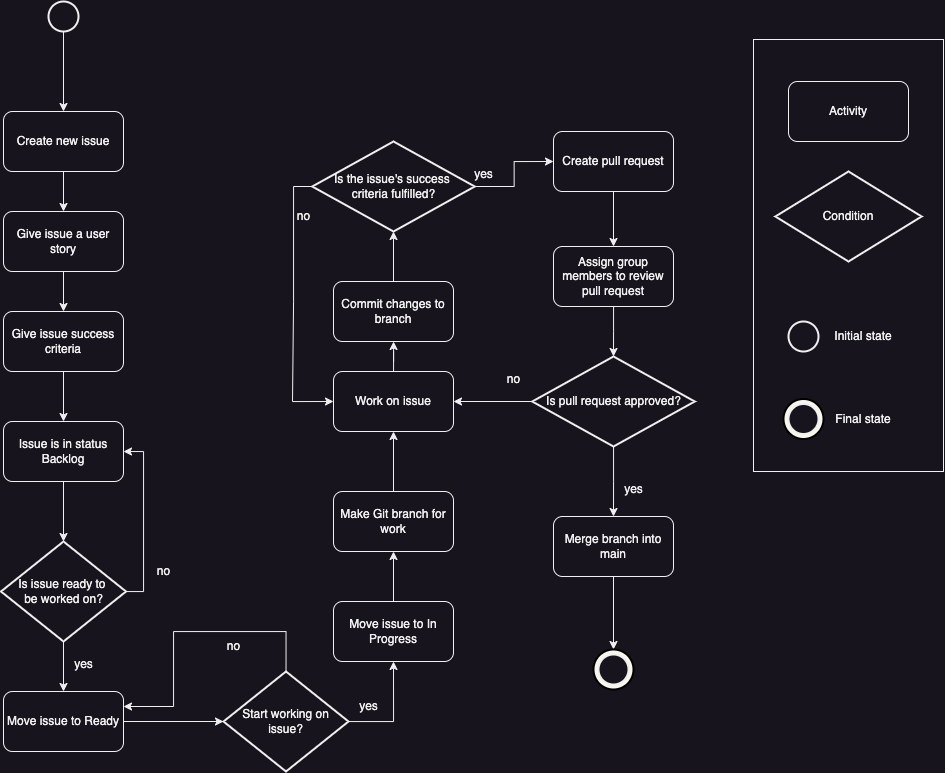

The diagram above was exported from draw.io. Its source (the exported page's mxGraphModel, read from the mxfile embedded in the PNG):
<mxGraphModel dx="1405" dy="873" grid="1" gridSize="10" guides="1" tooltips="1" connect="1" arrows="1" fold="1" page="1" pageScale="1" pageWidth="827" pageHeight="1169" math="0" shadow="0">
  <root>
    <mxCell id="WIyWlLk6GJQsqaUBKTNV-0" />
    <mxCell id="WIyWlLk6GJQsqaUBKTNV-1" parent="WIyWlLk6GJQsqaUBKTNV-0" />
    <mxCell id="WE9RbeKmWWLNKagedYsp-73" value="" style="rounded=0;whiteSpace=wrap;html=1;fillColor=none;" parent="WIyWlLk6GJQsqaUBKTNV-1" vertex="1">
      <mxGeometry x="870" y="68" width="190" height="432" as="geometry" />
    </mxCell>
    <mxCell id="WE9RbeKmWWLNKagedYsp-13" style="edgeStyle=orthogonalEdgeStyle;rounded=0;orthogonalLoop=1;jettySize=auto;html=1;entryX=0.5;entryY=0;entryDx=0;entryDy=0;" parent="WIyWlLk6GJQsqaUBKTNV-1" source="WE9RbeKmWWLNKagedYsp-0" target="WE9RbeKmWWLNKagedYsp-1" edge="1">
      <mxGeometry relative="1" as="geometry" />
    </mxCell>
    <mxCell id="WE9RbeKmWWLNKagedYsp-0" value="" style="strokeWidth=2;html=1;shape=mxgraph.flowchart.start_2;whiteSpace=wrap;" parent="WIyWlLk6GJQsqaUBKTNV-1" vertex="1">
      <mxGeometry x="165" y="30" width="30" height="30" as="geometry" />
    </mxCell>
    <mxCell id="WE9RbeKmWWLNKagedYsp-3" style="edgeStyle=orthogonalEdgeStyle;rounded=0;orthogonalLoop=1;jettySize=auto;html=1;" parent="WIyWlLk6GJQsqaUBKTNV-1" source="WE9RbeKmWWLNKagedYsp-1" target="WE9RbeKmWWLNKagedYsp-2" edge="1">
      <mxGeometry relative="1" as="geometry" />
    </mxCell>
    <mxCell id="WE9RbeKmWWLNKagedYsp-1" value="Create new issue" style="rounded=1;whiteSpace=wrap;html=1;" parent="WIyWlLk6GJQsqaUBKTNV-1" vertex="1">
      <mxGeometry x="120" y="140" width="120" height="60" as="geometry" />
    </mxCell>
    <mxCell id="WE9RbeKmWWLNKagedYsp-7" style="edgeStyle=orthogonalEdgeStyle;rounded=0;orthogonalLoop=1;jettySize=auto;html=1;" parent="WIyWlLk6GJQsqaUBKTNV-1" source="WE9RbeKmWWLNKagedYsp-2" target="WE9RbeKmWWLNKagedYsp-6" edge="1">
      <mxGeometry relative="1" as="geometry" />
    </mxCell>
    <mxCell id="WE9RbeKmWWLNKagedYsp-2" value="Give issue a user story" style="rounded=1;whiteSpace=wrap;html=1;" parent="WIyWlLk6GJQsqaUBKTNV-1" vertex="1">
      <mxGeometry x="120" y="240" width="120" height="60" as="geometry" />
    </mxCell>
    <mxCell id="WE9RbeKmWWLNKagedYsp-17" style="edgeStyle=orthogonalEdgeStyle;rounded=0;orthogonalLoop=1;jettySize=auto;html=1;" parent="WIyWlLk6GJQsqaUBKTNV-1" source="WE9RbeKmWWLNKagedYsp-6" target="WE9RbeKmWWLNKagedYsp-16" edge="1">
      <mxGeometry relative="1" as="geometry" />
    </mxCell>
    <mxCell id="WE9RbeKmWWLNKagedYsp-6" value="Give issue success criteria" style="rounded=1;whiteSpace=wrap;html=1;" parent="WIyWlLk6GJQsqaUBKTNV-1" vertex="1">
      <mxGeometry x="120" y="340" width="120" height="60" as="geometry" />
    </mxCell>
    <mxCell id="WE9RbeKmWWLNKagedYsp-19" style="edgeStyle=orthogonalEdgeStyle;rounded=0;orthogonalLoop=1;jettySize=auto;html=1;entryX=1;entryY=0.5;entryDx=0;entryDy=0;" parent="WIyWlLk6GJQsqaUBKTNV-1" source="WE9RbeKmWWLNKagedYsp-14" target="WE9RbeKmWWLNKagedYsp-16" edge="1">
      <mxGeometry relative="1" as="geometry">
        <Array as="points">
          <mxPoint x="260" y="620" />
          <mxPoint x="260" y="480" />
        </Array>
      </mxGeometry>
    </mxCell>
    <mxCell id="WE9RbeKmWWLNKagedYsp-24" style="edgeStyle=orthogonalEdgeStyle;rounded=0;orthogonalLoop=1;jettySize=auto;html=1;entryX=0.5;entryY=0;entryDx=0;entryDy=0;" parent="WIyWlLk6GJQsqaUBKTNV-1" source="WE9RbeKmWWLNKagedYsp-14" target="WE9RbeKmWWLNKagedYsp-23" edge="1">
      <mxGeometry relative="1" as="geometry" />
    </mxCell>
    <mxCell id="WE9RbeKmWWLNKagedYsp-14" value="&lt;div&gt;Is issue ready to&amp;nbsp;&lt;/div&gt;&lt;div&gt;be worked on?&lt;/div&gt;" style="strokeWidth=2;html=1;shape=mxgraph.flowchart.decision;whiteSpace=wrap;" parent="WIyWlLk6GJQsqaUBKTNV-1" vertex="1">
      <mxGeometry x="117.5" y="570" width="125" height="100" as="geometry" />
    </mxCell>
    <mxCell id="WE9RbeKmWWLNKagedYsp-16" value="Issue is in status Backlog" style="rounded=1;whiteSpace=wrap;html=1;" parent="WIyWlLk6GJQsqaUBKTNV-1" vertex="1">
      <mxGeometry x="120" y="450" width="120" height="60" as="geometry" />
    </mxCell>
    <mxCell id="WE9RbeKmWWLNKagedYsp-18" style="edgeStyle=orthogonalEdgeStyle;rounded=0;orthogonalLoop=1;jettySize=auto;html=1;entryX=0.5;entryY=0;entryDx=0;entryDy=0;entryPerimeter=0;" parent="WIyWlLk6GJQsqaUBKTNV-1" source="WE9RbeKmWWLNKagedYsp-16" target="WE9RbeKmWWLNKagedYsp-14" edge="1">
      <mxGeometry relative="1" as="geometry" />
    </mxCell>
    <mxCell id="WE9RbeKmWWLNKagedYsp-20" value="no" style="text;html=1;align=center;verticalAlign=middle;resizable=0;points=[];autosize=1;strokeColor=none;fillColor=none;" parent="WIyWlLk6GJQsqaUBKTNV-1" vertex="1">
      <mxGeometry x="260" y="585" width="40" height="30" as="geometry" />
    </mxCell>
    <mxCell id="WE9RbeKmWWLNKagedYsp-23" value="Move issue to Ready" style="rounded=1;whiteSpace=wrap;html=1;" parent="WIyWlLk6GJQsqaUBKTNV-1" vertex="1">
      <mxGeometry x="120" y="720" width="120" height="60" as="geometry" />
    </mxCell>
    <mxCell id="WE9RbeKmWWLNKagedYsp-26" value="yes" style="text;html=1;align=center;verticalAlign=middle;resizable=0;points=[];autosize=1;strokeColor=none;fillColor=none;" parent="WIyWlLk6GJQsqaUBKTNV-1" vertex="1">
      <mxGeometry x="180" y="678" width="40" height="30" as="geometry" />
    </mxCell>
    <mxCell id="WE9RbeKmWWLNKagedYsp-32" style="edgeStyle=orthogonalEdgeStyle;rounded=0;orthogonalLoop=1;jettySize=auto;html=1;entryX=1;entryY=0.25;entryDx=0;entryDy=0;" parent="WIyWlLk6GJQsqaUBKTNV-1" source="WE9RbeKmWWLNKagedYsp-29" target="WE9RbeKmWWLNKagedYsp-23" edge="1">
      <mxGeometry relative="1" as="geometry">
        <Array as="points">
          <mxPoint x="403" y="660" />
          <mxPoint x="290" y="660" />
          <mxPoint x="290" y="735" />
        </Array>
      </mxGeometry>
    </mxCell>
    <mxCell id="WE9RbeKmWWLNKagedYsp-36" style="edgeStyle=orthogonalEdgeStyle;rounded=0;orthogonalLoop=1;jettySize=auto;html=1;entryX=0.5;entryY=1;entryDx=0;entryDy=0;" parent="WIyWlLk6GJQsqaUBKTNV-1" source="WE9RbeKmWWLNKagedYsp-29" target="WE9RbeKmWWLNKagedYsp-35" edge="1">
      <mxGeometry relative="1" as="geometry">
        <Array as="points">
          <mxPoint x="510" y="750" />
        </Array>
      </mxGeometry>
    </mxCell>
    <mxCell id="WE9RbeKmWWLNKagedYsp-29" value="Start working on issue?" style="strokeWidth=2;html=1;shape=mxgraph.flowchart.decision;whiteSpace=wrap;" parent="WIyWlLk6GJQsqaUBKTNV-1" vertex="1">
      <mxGeometry x="340" y="700" width="125" height="100" as="geometry" />
    </mxCell>
    <mxCell id="WE9RbeKmWWLNKagedYsp-30" style="edgeStyle=orthogonalEdgeStyle;rounded=0;orthogonalLoop=1;jettySize=auto;html=1;entryX=0;entryY=0.5;entryDx=0;entryDy=0;entryPerimeter=0;" parent="WIyWlLk6GJQsqaUBKTNV-1" source="WE9RbeKmWWLNKagedYsp-23" target="WE9RbeKmWWLNKagedYsp-29" edge="1">
      <mxGeometry relative="1" as="geometry" />
    </mxCell>
    <mxCell id="WE9RbeKmWWLNKagedYsp-31" value="no" style="text;html=1;align=center;verticalAlign=middle;resizable=0;points=[];autosize=1;strokeColor=none;fillColor=none;" parent="WIyWlLk6GJQsqaUBKTNV-1" vertex="1">
      <mxGeometry x="330" y="660" width="40" height="30" as="geometry" />
    </mxCell>
    <mxCell id="WE9RbeKmWWLNKagedYsp-38" style="edgeStyle=orthogonalEdgeStyle;rounded=0;orthogonalLoop=1;jettySize=auto;html=1;" parent="WIyWlLk6GJQsqaUBKTNV-1" source="WE9RbeKmWWLNKagedYsp-35" target="WE9RbeKmWWLNKagedYsp-37" edge="1">
      <mxGeometry relative="1" as="geometry" />
    </mxCell>
    <mxCell id="WE9RbeKmWWLNKagedYsp-35" value="Move issue to In Progress" style="rounded=1;whiteSpace=wrap;html=1;" parent="WIyWlLk6GJQsqaUBKTNV-1" vertex="1">
      <mxGeometry x="450" y="630" width="120" height="60" as="geometry" />
    </mxCell>
    <mxCell id="XPdTD1zhnmzniD1Hm851-0" style="edgeStyle=orthogonalEdgeStyle;rounded=0;orthogonalLoop=1;jettySize=auto;html=1;exitX=0.5;exitY=0;exitDx=0;exitDy=0;entryX=0.5;entryY=1;entryDx=0;entryDy=0;" edge="1" parent="WIyWlLk6GJQsqaUBKTNV-1" source="WE9RbeKmWWLNKagedYsp-37" target="WE9RbeKmWWLNKagedYsp-42">
      <mxGeometry relative="1" as="geometry" />
    </mxCell>
    <mxCell id="WE9RbeKmWWLNKagedYsp-37" value="Make Git branch for work" style="rounded=1;whiteSpace=wrap;html=1;" parent="WIyWlLk6GJQsqaUBKTNV-1" vertex="1">
      <mxGeometry x="450" y="520" width="120" height="60" as="geometry" />
    </mxCell>
    <mxCell id="WE9RbeKmWWLNKagedYsp-41" value="yes" style="text;html=1;align=center;verticalAlign=middle;resizable=0;points=[];autosize=1;strokeColor=none;fillColor=none;" parent="WIyWlLk6GJQsqaUBKTNV-1" vertex="1">
      <mxGeometry x="465" y="720" width="40" height="30" as="geometry" />
    </mxCell>
    <mxCell id="WE9RbeKmWWLNKagedYsp-45" style="edgeStyle=orthogonalEdgeStyle;rounded=0;orthogonalLoop=1;jettySize=auto;html=1;" parent="WIyWlLk6GJQsqaUBKTNV-1" source="WE9RbeKmWWLNKagedYsp-42" target="WE9RbeKmWWLNKagedYsp-44" edge="1">
      <mxGeometry relative="1" as="geometry" />
    </mxCell>
    <mxCell id="WE9RbeKmWWLNKagedYsp-42" value="Work on issue" style="rounded=1;whiteSpace=wrap;html=1;" parent="WIyWlLk6GJQsqaUBKTNV-1" vertex="1">
      <mxGeometry x="450" y="400" width="120" height="60" as="geometry" />
    </mxCell>
    <mxCell id="WE9RbeKmWWLNKagedYsp-44" value="Commit changes to branch" style="rounded=1;whiteSpace=wrap;html=1;" parent="WIyWlLk6GJQsqaUBKTNV-1" vertex="1">
      <mxGeometry x="450" y="310" width="120" height="60" as="geometry" />
    </mxCell>
    <mxCell id="WE9RbeKmWWLNKagedYsp-50" style="edgeStyle=orthogonalEdgeStyle;rounded=0;orthogonalLoop=1;jettySize=auto;html=1;entryX=0;entryY=0.5;entryDx=0;entryDy=0;" parent="WIyWlLk6GJQsqaUBKTNV-1" source="WE9RbeKmWWLNKagedYsp-48" target="WE9RbeKmWWLNKagedYsp-42" edge="1">
      <mxGeometry relative="1" as="geometry">
        <Array as="points">
          <mxPoint x="410" y="215" />
          <mxPoint x="410" y="330" />
          <mxPoint x="409" y="430" />
        </Array>
      </mxGeometry>
    </mxCell>
    <mxCell id="WE9RbeKmWWLNKagedYsp-55" style="edgeStyle=orthogonalEdgeStyle;rounded=0;orthogonalLoop=1;jettySize=auto;html=1;entryX=0;entryY=0.5;entryDx=0;entryDy=0;exitX=1;exitY=0.5;exitDx=0;exitDy=0;exitPerimeter=0;" parent="WIyWlLk6GJQsqaUBKTNV-1" source="WE9RbeKmWWLNKagedYsp-48" target="WE9RbeKmWWLNKagedYsp-54" edge="1">
      <mxGeometry relative="1" as="geometry">
        <mxPoint x="591.25" y="280" as="sourcePoint" />
      </mxGeometry>
    </mxCell>
    <mxCell id="WE9RbeKmWWLNKagedYsp-48" value="&lt;div&gt;Is the issue's success&amp;nbsp;&lt;/div&gt;&lt;div&gt;criteria fulfilled?&lt;/div&gt;" style="strokeWidth=2;html=1;shape=mxgraph.flowchart.decision;whiteSpace=wrap;" parent="WIyWlLk6GJQsqaUBKTNV-1" vertex="1">
      <mxGeometry x="428.75" y="170" width="162.5" height="90" as="geometry" />
    </mxCell>
    <mxCell id="WE9RbeKmWWLNKagedYsp-49" style="edgeStyle=orthogonalEdgeStyle;rounded=0;orthogonalLoop=1;jettySize=auto;html=1;entryX=0.5;entryY=1;entryDx=0;entryDy=0;entryPerimeter=0;" parent="WIyWlLk6GJQsqaUBKTNV-1" source="WE9RbeKmWWLNKagedYsp-44" target="WE9RbeKmWWLNKagedYsp-48" edge="1">
      <mxGeometry relative="1" as="geometry" />
    </mxCell>
    <mxCell id="WE9RbeKmWWLNKagedYsp-51" value="no" style="text;html=1;align=center;verticalAlign=middle;resizable=0;points=[];autosize=1;strokeColor=none;fillColor=none;" parent="WIyWlLk6GJQsqaUBKTNV-1" vertex="1">
      <mxGeometry x="400" y="230" width="40" height="30" as="geometry" />
    </mxCell>
    <mxCell id="WE9RbeKmWWLNKagedYsp-58" style="edgeStyle=orthogonalEdgeStyle;rounded=0;orthogonalLoop=1;jettySize=auto;html=1;" parent="WIyWlLk6GJQsqaUBKTNV-1" source="WE9RbeKmWWLNKagedYsp-54" target="WE9RbeKmWWLNKagedYsp-57" edge="1">
      <mxGeometry relative="1" as="geometry" />
    </mxCell>
    <mxCell id="WE9RbeKmWWLNKagedYsp-54" value="Create pull request" style="rounded=1;whiteSpace=wrap;html=1;" parent="WIyWlLk6GJQsqaUBKTNV-1" vertex="1">
      <mxGeometry x="670" y="160" width="120" height="60" as="geometry" />
    </mxCell>
    <mxCell id="WE9RbeKmWWLNKagedYsp-56" value="yes" style="text;html=1;align=center;verticalAlign=middle;resizable=0;points=[];autosize=1;strokeColor=none;fillColor=none;" parent="WIyWlLk6GJQsqaUBKTNV-1" vertex="1">
      <mxGeometry x="580" y="188" width="40" height="30" as="geometry" />
    </mxCell>
    <mxCell id="WE9RbeKmWWLNKagedYsp-60" style="edgeStyle=orthogonalEdgeStyle;rounded=0;orthogonalLoop=1;jettySize=auto;html=1;" parent="WIyWlLk6GJQsqaUBKTNV-1" source="WE9RbeKmWWLNKagedYsp-57" edge="1">
      <mxGeometry relative="1" as="geometry">
        <mxPoint x="730" y="385" as="targetPoint" />
      </mxGeometry>
    </mxCell>
    <mxCell id="WE9RbeKmWWLNKagedYsp-57" value="Assign group members to review pull request" style="rounded=1;whiteSpace=wrap;html=1;" parent="WIyWlLk6GJQsqaUBKTNV-1" vertex="1">
      <mxGeometry x="670" y="275" width="120" height="60" as="geometry" />
    </mxCell>
    <mxCell id="WE9RbeKmWWLNKagedYsp-62" style="edgeStyle=orthogonalEdgeStyle;rounded=0;orthogonalLoop=1;jettySize=auto;html=1;" parent="WIyWlLk6GJQsqaUBKTNV-1" source="WE9RbeKmWWLNKagedYsp-61" target="WE9RbeKmWWLNKagedYsp-42" edge="1">
      <mxGeometry relative="1" as="geometry" />
    </mxCell>
    <mxCell id="WE9RbeKmWWLNKagedYsp-68" style="edgeStyle=orthogonalEdgeStyle;rounded=0;orthogonalLoop=1;jettySize=auto;html=1;entryX=0.5;entryY=0;entryDx=0;entryDy=0;" parent="WIyWlLk6GJQsqaUBKTNV-1" source="WE9RbeKmWWLNKagedYsp-61" target="WE9RbeKmWWLNKagedYsp-67" edge="1">
      <mxGeometry relative="1" as="geometry" />
    </mxCell>
    <mxCell id="WE9RbeKmWWLNKagedYsp-61" value="Is pull request approved?" style="strokeWidth=2;html=1;shape=mxgraph.flowchart.decision;whiteSpace=wrap;" parent="WIyWlLk6GJQsqaUBKTNV-1" vertex="1">
      <mxGeometry x="648.75" y="385" width="162.5" height="90" as="geometry" />
    </mxCell>
    <mxCell id="WE9RbeKmWWLNKagedYsp-63" value="no" style="text;html=1;align=center;verticalAlign=middle;resizable=0;points=[];autosize=1;strokeColor=none;fillColor=none;" parent="WIyWlLk6GJQsqaUBKTNV-1" vertex="1">
      <mxGeometry x="610" y="393" width="40" height="30" as="geometry" />
    </mxCell>
    <mxCell id="WE9RbeKmWWLNKagedYsp-67" value="Merge branch into main" style="rounded=1;whiteSpace=wrap;html=1;" parent="WIyWlLk6GJQsqaUBKTNV-1" vertex="1">
      <mxGeometry x="670" y="545" width="120" height="60" as="geometry" />
    </mxCell>
    <mxCell id="WE9RbeKmWWLNKagedYsp-69" value="yes" style="text;html=1;align=center;verticalAlign=middle;resizable=0;points=[];autosize=1;strokeColor=none;fillColor=none;" parent="WIyWlLk6GJQsqaUBKTNV-1" vertex="1">
      <mxGeometry x="730" y="503" width="40" height="30" as="geometry" />
    </mxCell>
    <mxCell id="WE9RbeKmWWLNKagedYsp-71" style="edgeStyle=orthogonalEdgeStyle;rounded=0;orthogonalLoop=1;jettySize=auto;html=1;entryX=0.5;entryY=0;entryDx=0;entryDy=0;entryPerimeter=0;" parent="WIyWlLk6GJQsqaUBKTNV-1" source="WE9RbeKmWWLNKagedYsp-67" target="XPdTD1zhnmzniD1Hm851-1" edge="1">
      <mxGeometry relative="1" as="geometry">
        <mxPoint x="730" y="675" as="targetPoint" />
      </mxGeometry>
    </mxCell>
    <mxCell id="WE9RbeKmWWLNKagedYsp-74" value="Activity" style="rounded=1;whiteSpace=wrap;html=1;" parent="WIyWlLk6GJQsqaUBKTNV-1" vertex="1">
      <mxGeometry x="905" y="110" width="120" height="60" as="geometry" />
    </mxCell>
    <mxCell id="WE9RbeKmWWLNKagedYsp-75" value="Condition" style="strokeWidth=2;html=1;shape=mxgraph.flowchart.decision;whiteSpace=wrap;" parent="WIyWlLk6GJQsqaUBKTNV-1" vertex="1">
      <mxGeometry x="891.88" y="200" width="146.25" height="90" as="geometry" />
    </mxCell>
    <mxCell id="WE9RbeKmWWLNKagedYsp-76" value="" style="strokeWidth=2;html=1;shape=mxgraph.flowchart.start_2;whiteSpace=wrap;" parent="WIyWlLk6GJQsqaUBKTNV-1" vertex="1">
      <mxGeometry x="905" y="350" width="30" height="30" as="geometry" />
    </mxCell>
    <mxCell id="WE9RbeKmWWLNKagedYsp-79" value="Initial state" style="text;html=1;strokeColor=none;fillColor=none;align=center;verticalAlign=middle;whiteSpace=wrap;rounded=0;" parent="WIyWlLk6GJQsqaUBKTNV-1" vertex="1">
      <mxGeometry x="950" y="350" width="60" height="30" as="geometry" />
    </mxCell>
    <mxCell id="WE9RbeKmWWLNKagedYsp-80" value="Final state" style="text;html=1;strokeColor=none;fillColor=none;align=center;verticalAlign=middle;whiteSpace=wrap;rounded=0;" parent="WIyWlLk6GJQsqaUBKTNV-1" vertex="1">
      <mxGeometry x="950" y="432.5" width="60" height="30" as="geometry" />
    </mxCell>
    <mxCell id="XPdTD1zhnmzniD1Hm851-1" value="" style="strokeWidth=2;html=1;shape=mxgraph.flowchart.start_2;whiteSpace=wrap;fillColor=#f9f7ed;strokeColor=#000000;" vertex="1" parent="WIyWlLk6GJQsqaUBKTNV-1">
      <mxGeometry x="710" y="678" width="40" height="40" as="geometry" />
    </mxCell>
    <mxCell id="XPdTD1zhnmzniD1Hm851-2" value="" style="strokeWidth=2;html=1;shape=mxgraph.flowchart.start_2;whiteSpace=wrap;" vertex="1" parent="WIyWlLk6GJQsqaUBKTNV-1">
      <mxGeometry x="715" y="683" width="30" height="30" as="geometry" />
    </mxCell>
    <mxCell id="XPdTD1zhnmzniD1Hm851-3" value="" style="strokeWidth=2;html=1;shape=mxgraph.flowchart.start_2;whiteSpace=wrap;fillColor=#f9f7ed;strokeColor=#000000;" vertex="1" parent="WIyWlLk6GJQsqaUBKTNV-1">
      <mxGeometry x="900" y="427.5" width="40" height="40" as="geometry" />
    </mxCell>
    <mxCell id="XPdTD1zhnmzniD1Hm851-4" value="" style="strokeWidth=2;html=1;shape=mxgraph.flowchart.start_2;whiteSpace=wrap;" vertex="1" parent="WIyWlLk6GJQsqaUBKTNV-1">
      <mxGeometry x="905" y="432.5" width="30" height="30" as="geometry" />
    </mxCell>
  </root>
</mxGraphModel>